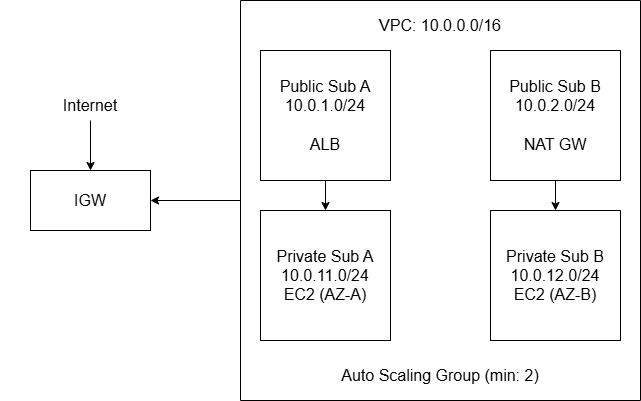

The diagram above was exported from draw.io. Its source (the exported page's mxGraphModel, read from the mxfile embedded in the PNG):
<mxGraphModel dx="1585" dy="878" grid="1" gridSize="10" guides="1" tooltips="1" connect="1" arrows="0" fold="1" page="1" pageScale="1" pageWidth="850" pageHeight="1100" background="#ffffff" math="0" shadow="0">
  <root>
    <mxCell id="0" />
    <mxCell id="1" parent="0" />
    <mxCell id="3e73OIg8gjxRaJCGOmiT-1" parent="1" style="text;html=1;whiteSpace=wrap;strokeColor=none;fillColor=none;align=center;verticalAlign=middle;rounded=0;fontSize=16;" value="Internet" vertex="1">
      <mxGeometry height="30" width="180" x="70" y="240" as="geometry" />
    </mxCell>
    <mxCell id="3e73OIg8gjxRaJCGOmiT-2" parent="1" style="rounded=0;whiteSpace=wrap;html=1;fontSize=16;" value="IGW" vertex="1">
      <mxGeometry height="60" width="120" x="100" y="320" as="geometry" />
    </mxCell>
    <mxCell id="3e73OIg8gjxRaJCGOmiT-3" edge="1" parent="1" source="3e73OIg8gjxRaJCGOmiT-1" style="endArrow=classic;html=1;rounded=0;" value="">
      <mxGeometry height="50" relative="1" width="50" as="geometry">
        <mxPoint x="160" y="320" as="sourcePoint" />
        <mxPoint x="160" y="320" as="targetPoint" />
      </mxGeometry>
    </mxCell>
    <mxCell id="3e73OIg8gjxRaJCGOmiT-4" parent="1" style="swimlane;startSize=0;" value="" vertex="1">
      <mxGeometry height="400" width="400" x="310" y="150" as="geometry" />
    </mxCell>
    <mxCell id="3e73OIg8gjxRaJCGOmiT-5" parent="3e73OIg8gjxRaJCGOmiT-4" style="text;html=1;whiteSpace=wrap;strokeColor=none;fillColor=none;align=center;verticalAlign=middle;rounded=0;fontSize=16;" value="VPC: 10.0.0.0/16" vertex="1">
      <mxGeometry height="30" width="230" x="85" y="10" as="geometry" />
    </mxCell>
    <mxCell id="3e73OIg8gjxRaJCGOmiT-6" parent="3e73OIg8gjxRaJCGOmiT-4" style="text;html=1;whiteSpace=wrap;strokeColor=none;fillColor=none;align=center;verticalAlign=middle;rounded=0;fontSize=16;" value="Auto Scaling Group (min: 2)" vertex="1">
      <mxGeometry height="30" width="230" x="85" y="360" as="geometry" />
    </mxCell>
    <mxCell id="3e73OIg8gjxRaJCGOmiT-7" parent="3e73OIg8gjxRaJCGOmiT-4" style="whiteSpace=wrap;html=1;aspect=fixed;fontSize=16;" value="Public Sub A&lt;div&gt;10.0.1.0/24&lt;/div&gt;&lt;div&gt;&lt;br&gt;&lt;/div&gt;&lt;div&gt;ALB&lt;/div&gt;" vertex="1">
      <mxGeometry height="130" width="130" x="20" y="50" as="geometry" />
    </mxCell>
    <mxCell id="3e73OIg8gjxRaJCGOmiT-16" parent="3e73OIg8gjxRaJCGOmiT-4" style="whiteSpace=wrap;html=1;aspect=fixed;fontSize=16;" value="Public Sub B&lt;div&gt;10.0.2.0/24&lt;/div&gt;&lt;div&gt;&lt;br&gt;&lt;/div&gt;&lt;div&gt;NAT GW&lt;/div&gt;" vertex="1">
      <mxGeometry height="130" width="130" x="250" y="50" as="geometry" />
    </mxCell>
    <mxCell id="3e73OIg8gjxRaJCGOmiT-17" parent="3e73OIg8gjxRaJCGOmiT-4" style="whiteSpace=wrap;html=1;aspect=fixed;fontSize=16;" value="Private Sub A&lt;div&gt;10.0.11.0/24&lt;/div&gt;&lt;div&gt;EC2 (AZ-A)&lt;/div&gt;" vertex="1">
      <mxGeometry height="130" width="130" x="20" y="210" as="geometry" />
    </mxCell>
    <mxCell id="3e73OIg8gjxRaJCGOmiT-18" parent="3e73OIg8gjxRaJCGOmiT-4" style="whiteSpace=wrap;html=1;aspect=fixed;fontSize=16;" value="Private Sub B&lt;div&gt;10.0.12.0/24&lt;/div&gt;&lt;div&gt;EC2 (AZ-B)&lt;/div&gt;" vertex="1">
      <mxGeometry height="130" width="130" x="250" y="210" as="geometry" />
    </mxCell>
    <mxCell id="3e73OIg8gjxRaJCGOmiT-20" edge="1" parent="3e73OIg8gjxRaJCGOmiT-4" style="endArrow=classic;html=1;rounded=0;entryX=0.5;entryY=0;entryDx=0;entryDy=0;" target="3e73OIg8gjxRaJCGOmiT-17" value="">
      <mxGeometry height="50" relative="1" width="50" as="geometry">
        <mxPoint x="85" y="180" as="sourcePoint" />
        <mxPoint x="135" y="130" as="targetPoint" />
      </mxGeometry>
    </mxCell>
    <mxCell id="3e73OIg8gjxRaJCGOmiT-21" edge="1" parent="3e73OIg8gjxRaJCGOmiT-4" source="3e73OIg8gjxRaJCGOmiT-16" style="endArrow=classic;html=1;rounded=0;entryX=0.5;entryY=0;entryDx=0;entryDy=0;exitX=0.5;exitY=1;exitDx=0;exitDy=0;" target="3e73OIg8gjxRaJCGOmiT-18" value="">
      <mxGeometry height="50" relative="1" width="50" as="geometry">
        <mxPoint x="200" y="190" as="sourcePoint" />
        <mxPoint x="200" y="220" as="targetPoint" />
      </mxGeometry>
    </mxCell>
    <mxCell id="3e73OIg8gjxRaJCGOmiT-22" edge="1" parent="1" source="3e73OIg8gjxRaJCGOmiT-4" style="endArrow=classic;html=1;rounded=0;entryX=1;entryY=0.5;entryDx=0;entryDy=0;exitX=0;exitY=0.5;exitDx=0;exitDy=0;" target="3e73OIg8gjxRaJCGOmiT-2" value="">
      <mxGeometry height="50" relative="1" width="50" as="geometry">
        <mxPoint x="310" y="390" as="sourcePoint" />
        <mxPoint x="360" y="340" as="targetPoint" />
      </mxGeometry>
    </mxCell>
  </root>
</mxGraphModel>